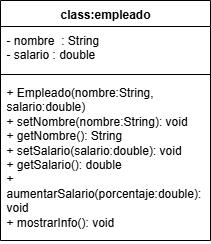

The diagram above was exported from draw.io. Its source (the exported page's mxGraphModel, read from the mxfile embedded in the PNG):
<mxGraphModel dx="786" dy="477" grid="1" gridSize="10" guides="1" tooltips="1" connect="1" arrows="1" fold="1" page="1" pageScale="1" pageWidth="827" pageHeight="1169" math="0" shadow="0">
  <root>
    <mxCell id="0" />
    <mxCell id="1" parent="0" />
    <mxCell id="LRupdFbdE9esGb4gRSEs-1" value="class:empleado" style="swimlane;fontStyle=1;align=center;verticalAlign=top;childLayout=stackLayout;horizontal=1;startSize=26;horizontalStack=0;resizeParent=1;resizeParentMax=0;resizeLast=0;collapsible=1;marginBottom=0;whiteSpace=wrap;html=1;" vertex="1" parent="1">
      <mxGeometry x="20" y="10" width="210" height="240" as="geometry" />
    </mxCell>
    <mxCell id="LRupdFbdE9esGb4gRSEs-2" value="&lt;div&gt;- nombre&amp;nbsp; : String&lt;/div&gt;&lt;div&gt;- salario : double&lt;/div&gt;" style="text;strokeColor=none;fillColor=none;align=left;verticalAlign=top;spacingLeft=4;spacingRight=4;overflow=hidden;rotatable=0;points=[[0,0.5],[1,0.5]];portConstraint=eastwest;whiteSpace=wrap;html=1;" vertex="1" parent="LRupdFbdE9esGb4gRSEs-1">
      <mxGeometry y="26" width="210" height="44" as="geometry" />
    </mxCell>
    <mxCell id="LRupdFbdE9esGb4gRSEs-3" value="" style="line;strokeWidth=1;fillColor=none;align=left;verticalAlign=middle;spacingTop=-1;spacingLeft=3;spacingRight=3;rotatable=0;labelPosition=right;points=[];portConstraint=eastwest;strokeColor=inherit;" vertex="1" parent="LRupdFbdE9esGb4gRSEs-1">
      <mxGeometry y="70" width="210" height="8" as="geometry" />
    </mxCell>
    <mxCell id="LRupdFbdE9esGb4gRSEs-4" value="&lt;div&gt;+ Empleado(nombre:String, salario:double)&lt;/div&gt;&lt;div&gt;+ setNombre(nombre:String): void&lt;/div&gt;&lt;div&gt;+ getNombre(): String&lt;/div&gt;&lt;div&gt;+ setSalario(salario:double): void&amp;nbsp; &amp;nbsp;&lt;/div&gt;&lt;div&gt;+ getSalario(): double&lt;/div&gt;&lt;div&gt;+ aumentarSalario(porcentaje:double): void&lt;/div&gt;&lt;div&gt;+ mostrarInfo(): void&lt;/div&gt;" style="text;strokeColor=none;fillColor=none;align=left;verticalAlign=top;spacingLeft=4;spacingRight=4;overflow=hidden;rotatable=0;points=[[0,0.5],[1,0.5]];portConstraint=eastwest;whiteSpace=wrap;html=1;" vertex="1" parent="LRupdFbdE9esGb4gRSEs-1">
      <mxGeometry y="78" width="210" height="162" as="geometry" />
    </mxCell>
  </root>
</mxGraphModel>